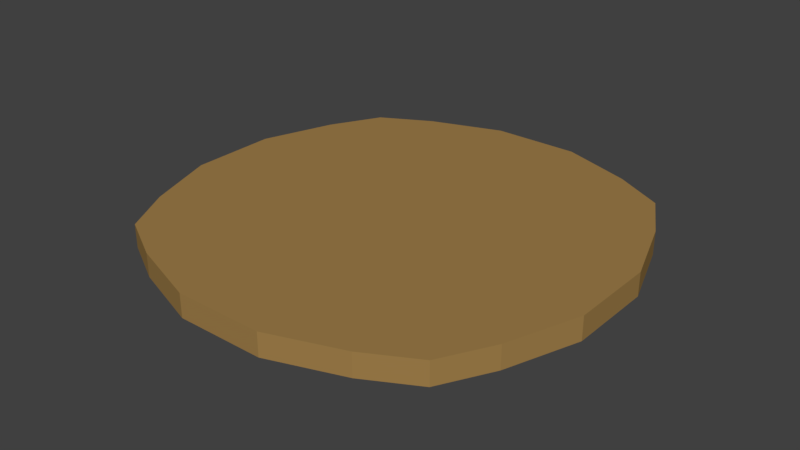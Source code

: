 # Source: Plate.blend  (saved by Blender 2.79.0; exported with 4.5.12 LTS)
import bpy
from mathutils import Matrix  # noqa: F401  (used for matrix-valued properties, if any)

bpy.ops.wm.read_factory_settings(use_empty=True)
scene = bpy.context.scene
scene.name = 'Scene'

# ---- collections
col_collection_1 = bpy.data.collections.new('Collection 1'); scene.collection.children.link(col_collection_1)

# ---- materials (node trees are filled in below, after node groups)
mat_plate_wood = bpy.data.materials.new('Plate Wood')
mat_plate_wood.alpha_threshold = 0.0
mat_plate_wood.use_transparent_shadow = False
mat_plate_wood.diffuse_color = (0.3588, 0.2169, 0.07105, 1.0)
mat_plate_wood.roughness = 0.5
mat_plate_wood.line_color = (0.0, 0.0, 0.0, 1.0)

# ---- material node trees

# ---- world
world_world = bpy.data.worlds.new('World'); scene.world = world_world
world_world.color = (0.05088, 0.05088, 0.05088)
world_world.use_sun_shadow = False
world_world.sun_shadow_jitter_overblur = 0.0
world_world.cycles.sampling_method = 'MANUAL'

# ---- meshes
me_cube = bpy.data.meshes.new('Cube')
me_cube.from_pydata([(1.0, 1.0, 0.0), (1.0, -1.0, 0.0), (-1.0, -1.0, 0.0), (-1.0, 1.0, 0.0), (1.0, 1.0, 0.1398), (1.0, -1.0, 0.1398), (-1.0, -1.0, 0.1398), (-1.0, 1.0, 0.1398), (0.6982, 1.164, 0.0), (0.2632, 1.316, 0.0), (-0.2632, 1.316, 0.0), (-0.6982, 1.164, 0.0), (0.6982, -1.164, 0.0), (0.2632, -1.316, 0.0), (-0.2632, -1.316, 0.0), (-0.6982, -1.164, 0.0), (0.6982, 1.164, 0.1398), (0.2632, 1.316, 0.1398), (-0.2632, 1.316, 0.1398), (-0.6982, 1.164, 0.1398), (0.6982, -1.164, 0.1398), (0.2632, -1.316, 0.1398), (-0.2632, -1.316, 0.1398), (-0.6982, -1.164, 0.1398), (1.164, 0.6982, 0.0), (1.316, 0.2632, 0.0), (1.316, -0.2632, 0.0), (1.164, -0.6982, 0.0), (-1.164, -0.6982, 0.0), (-1.316, -0.2632, 0.0), (-1.316, 0.2632, 0.0), (-1.164, 0.6982, 0.0), (1.164, 0.6982, 0.1398), (1.316, 0.2632, 0.1398), (1.316, -0.2632, 0.1398), (1.164, -0.6982, 0.1398), (-1.164, -0.6982, 0.1398), (-1.316, -0.2632, 0.1398), (-1.316, 0.2632, 0.1398), (-1.164, 0.6982, 0.1398), (0.6, 0.6, 0.1398), (0.6, 0.2, 0.1398), (0.6, -0.2, 0.1398), (0.6, -0.6, 0.1398), (0.2, 0.6, 0.1398), (0.2, 0.2, 0.1398), (0.2, -0.2, 0.1398), (0.2, -0.6, 0.1398), (-0.2, 0.6, 0.1398), (-0.2, 0.2, 0.1398), (-0.2, -0.2, 0.1398), (-0.2, -0.6, 0.1398), (-0.6, 0.6, 0.1398), (-0.6, 0.2, 0.1398), (-0.6, -0.2, 0.1398), (-0.6, -0.6, 0.1398), (0.6, -0.6, 0.0), (0.6, -0.2, 0.0), (0.6, 0.2, 0.0), (0.6, 0.6, 0.0), (0.2, -0.6, 0.0), (0.2, -0.2, 0.0), (0.2, 0.2, 0.0), (0.2, 0.6, 0.0), (-0.2, -0.6, 0.0), (-0.2, -0.2, 0.0), (-0.2, 0.2, 0.0), (-0.2, 0.6, 0.0), (-0.6, -0.6, 0.0), (-0.6, -0.2, 0.0), (-0.6, 0.2, 0.0), (-0.6, 0.6, 0.0)], [], [(68, 15, 2, 28), (55, 36, 6, 23), (27, 35, 5, 1), (15, 23, 6, 2), (31, 39, 7, 3), (19, 11, 3, 7), (4, 0, 8, 16), (16, 8, 9, 17), (17, 9, 10, 18), (18, 10, 11, 19), (1, 5, 20, 12), (12, 20, 21, 13), (13, 21, 22, 14), (14, 22, 23, 15), (35, 43, 20, 5), (43, 47, 21, 20), (47, 51, 22, 21), (51, 55, 23, 22), (27, 1, 12, 56), (56, 12, 13, 60), (60, 13, 14, 64), (64, 14, 15, 68), (10, 67, 71, 11), (67, 66, 70, 71), (66, 65, 69, 70), (65, 64, 68, 69), (9, 63, 67, 10), (63, 62, 66, 67), (62, 61, 65, 66), (61, 60, 64, 65), (8, 59, 63, 9), (59, 58, 62, 63), (58, 57, 61, 62), (57, 56, 60, 61), (0, 24, 59, 8), (24, 25, 58, 59), (25, 26, 57, 58), (26, 27, 56, 57), (18, 19, 52, 48), (48, 52, 53, 49), (49, 53, 54, 50), (50, 54, 55, 51), (17, 18, 48, 44), (44, 48, 49, 45), (45, 49, 50, 46), (46, 50, 51, 47), (16, 17, 44, 40), (40, 44, 45, 41), (41, 45, 46, 42), (42, 46, 47, 43), (4, 16, 40, 32), (32, 40, 41, 33), (33, 41, 42, 34), (34, 42, 43, 35), (2, 6, 36, 28), (28, 36, 37, 29), (29, 37, 38, 30), (30, 38, 39, 31), (0, 4, 32, 24), (24, 32, 33, 25), (25, 33, 34, 26), (26, 34, 35, 27), (19, 7, 39, 52), (52, 39, 38, 53), (53, 38, 37, 54), (54, 37, 36, 55), (11, 71, 31, 3), (71, 70, 30, 31), (70, 69, 29, 30), (69, 68, 28, 29)])
_uv = me_cube.uv_layers.new(name='UVMap')
_uv.uv.foreach_set('vector', [0.1528, 0.001001, 0.001001, 0.001001, 0.001001, 0.1528, 0.1528, 0.1528, 0.1528, 0.1548, 0.001001, 0.1548, 0.001001, 0.3067, 0.1528, 0.3067, 0.999, 0.001001, 0.9241, 0.001001, 0.9241, 0.07592, 0.999, 0.07592, 0.9221, 0.8472, 0.8472, 0.8472, 0.8472, 0.9221, 0.9221, 0.9221, 0.8452, 0.8472, 0.7702, 0.8472, 0.7702, 0.9221, 0.8452, 0.9221, 0.9221, 0.7702, 0.8472, 0.7702, 0.8472, 0.8452, 0.9221, 0.8452, 0.7682, 0.8472, 0.6933, 0.8472, 0.6933, 0.9221, 0.7682, 0.9221, 0.7682, 0.6164, 0.6933, 0.6164, 0.6933, 0.7682, 0.7682, 0.7682, 0.1528, 0.8452, 0.1528, 0.7702, 0.001001, 0.7702, 0.001001, 0.8452, 0.7682, 0.3087, 0.6933, 0.3087, 0.6933, 0.4605, 0.7682, 0.4605, 0.9221, 0.6933, 0.8472, 0.6933, 0.8472, 0.7682, 0.9221, 0.7682, 0.4605, 0.6913, 0.4605, 0.6164, 0.3087, 0.6164, 0.3087, 0.6913, 0.6913, 0.3087, 0.6164, 0.3087, 0.6164, 0.4605, 0.6913, 0.4605, 0.3067, 0.6913, 0.3067, 0.6164, 0.1548, 0.6164, 0.1548, 0.6913, 0.6144, 0.3087, 0.4625, 0.3087, 0.4625, 0.4605, 0.6144, 0.4605, 0.6913, 0.001001, 0.6164, 0.001001, 0.6164, 0.1528, 0.6913, 0.1528, 0.6144, 0.4625, 0.4625, 0.4625, 0.4625, 0.6144, 0.6144, 0.6144, 0.1528, 0.6913, 0.1528, 0.6164, 0.001001, 0.6164, 0.001001, 0.6913, 0.4605, 0.4625, 0.3087, 0.4625, 0.3087, 0.6144, 0.4605, 0.6144, 0.6913, 0.3067, 0.6913, 0.1548, 0.6164, 0.1548, 0.6164, 0.3067, 0.6144, 0.1548, 0.4625, 0.1548, 0.4625, 0.3067, 0.6144, 0.3067, 0.6164, 0.8452, 0.7682, 0.8452, 0.7682, 0.7702, 0.6164, 0.7702, 0.6913, 0.6144, 0.6913, 0.4625, 0.6164, 0.4625, 0.6164, 0.6144, 0.6913, 0.8472, 0.6164, 0.8472, 0.6164, 0.9221, 0.6913, 0.9221, 0.9221, 0.6164, 0.8472, 0.6164, 0.8472, 0.6913, 0.9221, 0.6913, 0.9221, 0.5395, 0.8472, 0.5395, 0.8472, 0.6144, 0.9221, 0.6144, 0.1528, 0.4625, 0.001001, 0.4625, 0.001001, 0.6144, 0.1528, 0.6144, 0.6144, 0.8472, 0.5395, 0.8472, 0.5395, 0.9221, 0.6144, 0.9221, 0.5375, 0.8472, 0.4625, 0.8472, 0.4625, 0.9221, 0.5375, 0.9221, 0.9221, 0.3856, 0.8472, 0.3856, 0.8472, 0.4605, 0.9221, 0.4605, 0.3087, 0.7682, 0.4605, 0.7682, 0.4605, 0.6933, 0.3087, 0.6933, 0.4605, 0.8472, 0.3856, 0.8472, 0.3856, 0.9221, 0.4605, 0.9221, 0.3836, 0.8472, 0.3087, 0.8472, 0.3087, 0.9221, 0.3836, 0.9221, 0.3067, 0.8472, 0.2318, 0.8472, 0.2318, 0.9221, 0.3067, 0.9221, 0.3067, 0.3087, 0.1548, 0.3087, 0.1548, 0.4605, 0.3067, 0.4605, 0.8452, 0.001001, 0.7702, 0.001001, 0.7702, 0.1528, 0.8452, 0.1528, 0.4605, 0.001001, 0.3087, 0.001001, 0.3087, 0.1528, 0.4605, 0.1528, 0.4605, 0.8452, 0.4605, 0.7702, 0.3087, 0.7702, 0.3087, 0.8452, 0.8452, 0.1548, 0.7702, 0.1548, 0.7702, 0.3067, 0.8452, 0.3067, 0.9221, 0.2318, 0.8472, 0.2318, 0.8472, 0.3067, 0.9221, 0.3067, 0.9221, 0.1548, 0.8472, 0.1548, 0.8472, 0.2298, 0.9221, 0.2298, 0.8452, 0.7702, 0.7702, 0.7702, 0.7702, 0.8452, 0.8452, 0.8452, 0.3067, 0.4625, 0.1548, 0.4625, 0.1548, 0.6144, 0.3067, 0.6144, 0.07592, 0.9241, 0.001001, 0.9241, 0.001001, 0.999, 0.07592, 0.999, 0.8452, 0.6164, 0.7702, 0.6164, 0.7702, 0.6913, 0.8452, 0.6913, 0.8452, 0.6933, 0.7702, 0.6933, 0.7702, 0.7682, 0.8452, 0.7682, 0.6144, 0.8452, 0.6144, 0.7702, 0.4625, 0.7702, 0.4625, 0.8452, 0.9221, 0.001001, 0.8472, 0.001001, 0.8472, 0.07592, 0.9221, 0.07592, 0.9221, 0.07792, 0.8472, 0.07792, 0.8472, 0.1528, 0.9221, 0.1528, 0.2298, 0.8472, 0.1548, 0.8472, 0.1548, 0.9221, 0.2298, 0.9221, 0.3067, 0.1548, 0.1548, 0.1548, 0.1548, 0.3067, 0.3067, 0.3067, 0.8452, 0.4605, 0.8452, 0.3087, 0.7702, 0.3087, 0.7702, 0.4605, 0.4605, 0.3087, 0.3087, 0.3087, 0.3087, 0.4605, 0.4605, 0.4605, 0.4625, 0.7682, 0.6144, 0.7682, 0.6144, 0.6933, 0.4625, 0.6933, 0.9221, 0.3087, 0.8472, 0.3087, 0.8472, 0.3836, 0.9221, 0.3836, 0.6913, 0.6164, 0.6164, 0.6164, 0.6164, 0.7682, 0.6913, 0.7682, 0.3067, 0.7682, 0.3067, 0.6933, 0.1548, 0.6933, 0.1548, 0.7682, 0.7682, 0.4625, 0.6933, 0.4625, 0.6933, 0.6144, 0.7682, 0.6144, 0.9221, 0.4625, 0.8472, 0.4625, 0.8472, 0.5375, 0.9221, 0.5375, 0.1528, 0.7682, 0.1528, 0.6933, 0.001001, 0.6933, 0.001001, 0.7682, 0.7682, 0.1548, 0.6933, 0.1548, 0.6933, 0.3067, 0.7682, 0.3067, 0.6144, 0.6913, 0.6144, 0.6164, 0.4625, 0.6164, 0.4625, 0.6913, 0.6144, 0.001001, 0.4625, 0.001001, 0.4625, 0.1528, 0.6144, 0.1528, 0.7682, 0.1528, 0.7682, 0.001001, 0.6933, 0.001001, 0.6933, 0.1528, 0.4605, 0.1548, 0.3087, 0.1548, 0.3087, 0.3067, 0.4605, 0.3067, 0.1548, 0.8452, 0.3067, 0.8452, 0.3067, 0.7702, 0.1548, 0.7702, 0.1528, 0.3087, 0.001001, 0.3087, 0.001001, 0.4605, 0.1528, 0.4605, 0.8452, 0.4625, 0.7702, 0.4625, 0.7702, 0.6144, 0.8452, 0.6144, 0.3067, 0.001001, 0.1548, 0.001001, 0.1548, 0.1528, 0.3067, 0.1528, 0.1528, 0.9221, 0.1528, 0.8472, 0.001001, 0.8472, 0.001001, 0.9221])
me_cube.materials.append(mat_plate_wood)
me_cube.use_remesh_preserve_volume = False
me_cube.use_remesh_preserve_attributes = False
me_cube.use_mirror_vertex_groups = False
me_cube.update()

# ---- objects
ob_bowl = bpy.data.objects.new('Bowl', me_cube)

# ---- transforms, parenting, visibility, modifiers, constraints
ob_bowl.location = (0.0, 0.0, 0.0)
ob_bowl.lock_rotations_4d = False
ob_bowl.empty_display_type = 'ARROWS'
ob_bowl.lineart.crease_threshold = 0.0

# ---- collection membership
col_collection_1.objects.link(ob_bowl)

# ---- scene / render settings (as saved in the file)
scene.frame_start = 1; scene.frame_end = 250; scene.frame_set(1)
scene.render.engine = 'BLENDER_EEVEE_NEXT'
scene.render.resolution_percentage = 50
scene.render.dither_intensity = 0.0
scene.cycles.use_denoising = False
scene.cycles.samples = 128
scene.cycles.sampling_pattern = 'TABULATED_SOBOL'
scene.cycles.use_adaptive_sampling = False
scene.cycles.use_light_tree = False
scene.cycles.blur_glossy = 0.0
scene.cycles.sample_clamp_indirect = 0.0
scene.view_settings.view_transform = 'Standard'
bpy.context.view_layer.update()

# ---- added for rendering (the .blend has no active camera and no usable light): camera, sun
cam_auto = bpy.data.cameras.new('AutoCamera')
cam_auto.lens = 50.0
cam_auto.sensor_width = 36.0
cam_auto.clip_end = 1000.0
ob_auto_camera = bpy.data.objects.new('AutoCamera', cam_auto)
scene.collection.objects.link(ob_auto_camera)
ob_auto_camera.location = (3.44572, -4.13487, 2.82649)
ob_auto_camera.rotation_euler = (1.09748, -7.21219e-08, 0.694738)
scene.camera = ob_auto_camera
light_auto_sun = bpy.data.lights.new('AutoSun', 'SUN')
light_auto_sun.energy = 3.0
light_auto_sun.angle = 0.0523599
ob_auto_sun = bpy.data.objects.new('AutoSun', light_auto_sun)
scene.collection.objects.link(ob_auto_sun)
ob_auto_sun.rotation_euler = (0.872665, 0.174533, 0.523599)
bpy.context.view_layer.update()
